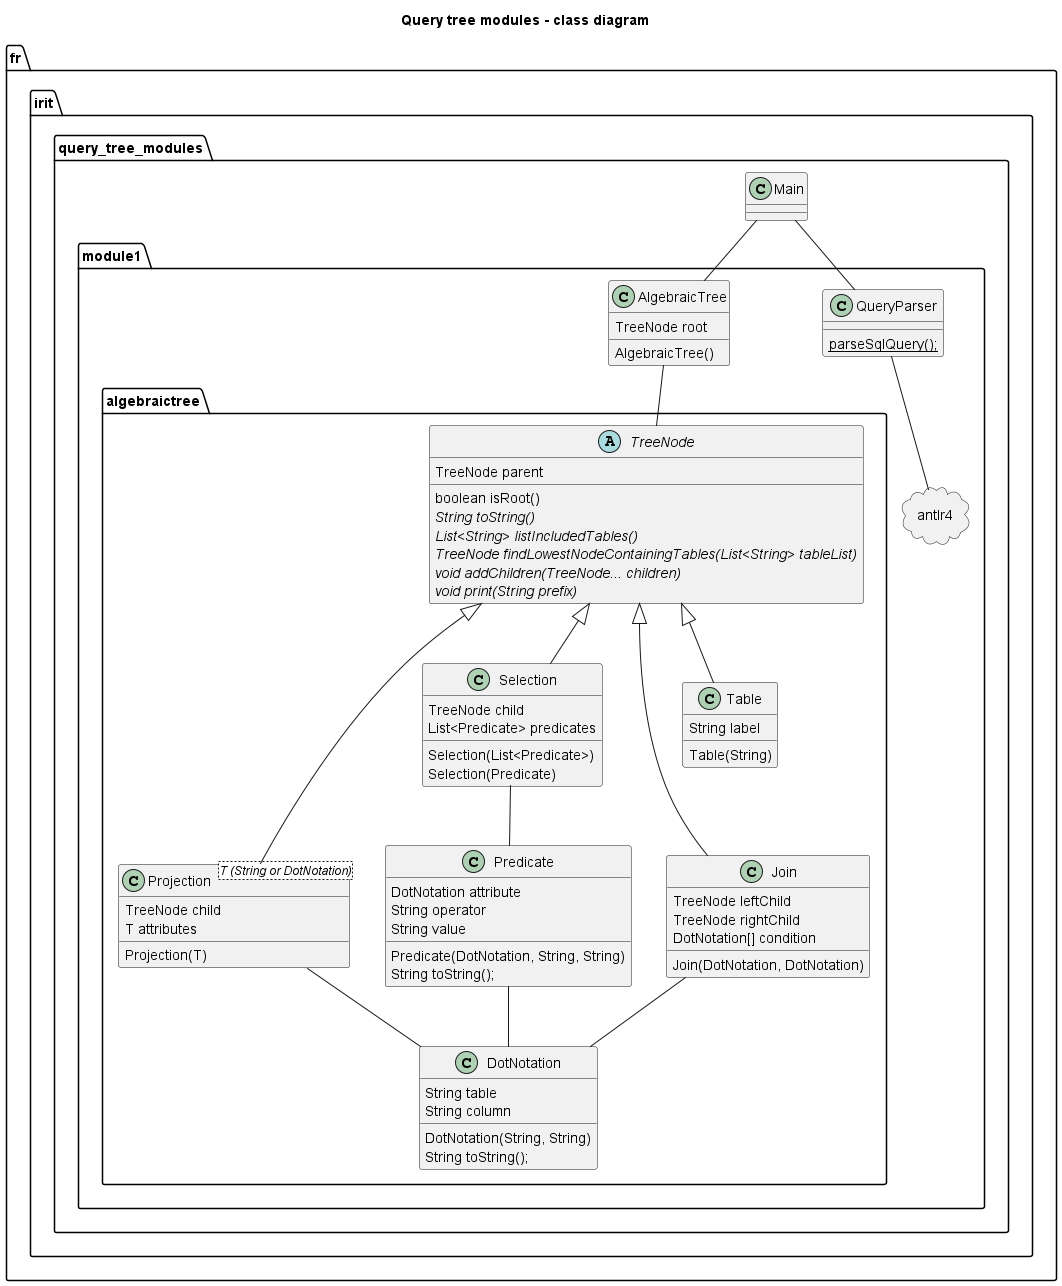

The diagram above was rendered by PlantUML. Its source (embedded in the PNG):
@startuml 
title Query tree modules - class diagram

package fr.irit.query_tree_modules {
    class Main { }

    package module1 {
        class QueryParser {
            {static} parseSqlQuery();
        }
        class AlgebraicTree {
            TreeNode root
            AlgebraicTree()
        }
        package algebraictree {
            abstract class TreeNode {
                TreeNode parent
                boolean isRoot()
                {abstract} String toString()
                {abstract} List<String> listIncludedTables()
                {abstract} TreeNode findLowestNodeContainingTables(List<String> tableList)
                {abstract} void addChildren(TreeNode... children)
                {abstract} void print(String prefix)
            }
            class Projection<T (String or DotNotation)> extends TreeNode{
                TreeNode child
                T attributes
                Projection(T)
            }
            class Selection extends TreeNode{
                TreeNode child
                List<Predicate> predicates
                Selection(List<Predicate>)
                Selection(Predicate)
            }
            class Join extends TreeNode{
                TreeNode leftChild
                TreeNode rightChild
                DotNotation[] condition
                Join(DotNotation, DotNotation)
            }
            class Table extends TreeNode{
                String label
                Table(String)
            }
            class Predicate {
                DotNotation attribute
                String operator
                String value
                Predicate(DotNotation, String, String)
                String toString();
            }
            class DotNotation {
                String table
                String column
                DotNotation(String, String)
                String toString();
          }
     }
     package antlr4 <<Cloud>>{
     }
 }
}
'----- Relations -----'
 Main -- QueryParser
 QueryParser -- antlr4
 Main -- AlgebraicTree
 AlgebraicTree -- TreeNode
 Selection -- Predicate
 Predicate -- DotNotation
 Projection -- DotNotation
 Join -- DotNotation


@enduml